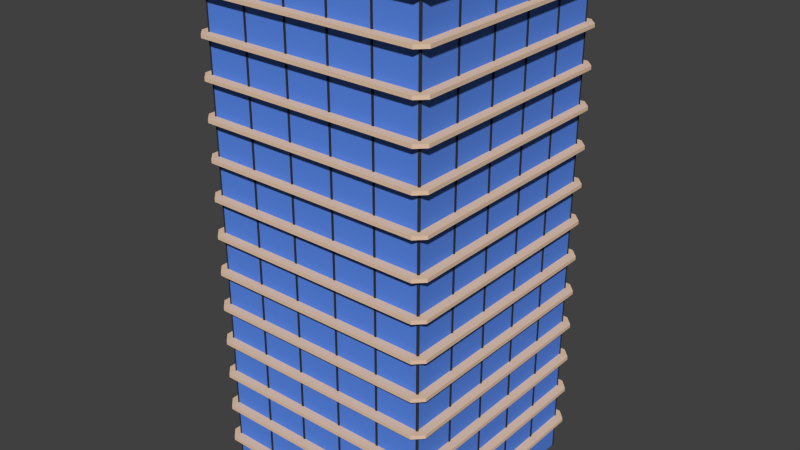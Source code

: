 # Source: skyscraper_7v1.blend  (saved by Blender 2.76.0; exported with 4.5.12 LTS)
import bpy
from mathutils import Matrix  # noqa: F401  (used for matrix-valued properties, if any)

bpy.ops.wm.read_factory_settings(use_empty=True)
scene = bpy.context.scene
scene.name = 'Scene'

# ---- collections
col_collection_1 = bpy.data.collections.new('Collection 1'); scene.collection.children.link(col_collection_1)

# ---- materials (node trees are filled in below, after node groups)
mat_material_001 = bpy.data.materials.new('Material.001')
mat_material_001.alpha_threshold = 0.0
mat_material_001.use_transparent_shadow = False
mat_material_001.diffuse_color = (0.1, 0.2422, 0.8, 1.0)
mat_material_001.roughness = 0.5
mat_material_002 = bpy.data.materials.new('Material.002')
mat_material_002.alpha_threshold = 0.0
mat_material_002.use_transparent_shadow = False
mat_material_002.diffuse_color = (0.03522, 0.03522, 0.03522, 1.0)
mat_material_002.roughness = 0.5
mat_material_003 = bpy.data.materials.new('Material.003')
mat_material_003.alpha_threshold = 0.0
mat_material_003.use_transparent_shadow = False
mat_material_003.diffuse_color = (0.8, 0.5737, 0.4117, 1.0)
mat_material_003.roughness = 0.5
mat_material_004 = bpy.data.materials.new('Material.004')
mat_material_004.alpha_threshold = 0.0
mat_material_004.use_transparent_shadow = False
mat_material_004.diffuse_color = (0.1, 0.2422, 0.8, 1.0)
mat_material_004.roughness = 0.5
mat_material_005 = bpy.data.materials.new('Material.005')
mat_material_005.alpha_threshold = 0.0
mat_material_005.use_transparent_shadow = False
mat_material_005.diffuse_color = (0.03522, 0.03522, 0.03522, 1.0)
mat_material_005.roughness = 0.5
mat_material_006 = bpy.data.materials.new('Material.006')
mat_material_006.alpha_threshold = 0.0
mat_material_006.use_transparent_shadow = False
mat_material_006.diffuse_color = (0.8, 0.5737, 0.4117, 1.0)
mat_material_006.roughness = 0.5
mat_material_007 = bpy.data.materials.new('Material.007')
mat_material_007.alpha_threshold = 0.0
mat_material_007.use_transparent_shadow = False
mat_material_007.diffuse_color = (0.1, 0.2422, 0.8, 1.0)
mat_material_007.roughness = 0.5
mat_material_008 = bpy.data.materials.new('Material.008')
mat_material_008.alpha_threshold = 0.0
mat_material_008.use_transparent_shadow = False
mat_material_008.diffuse_color = (0.03522, 0.03522, 0.03522, 1.0)
mat_material_008.roughness = 0.5
mat_material_009 = bpy.data.materials.new('Material.009')
mat_material_009.alpha_threshold = 0.0
mat_material_009.use_transparent_shadow = False
mat_material_009.diffuse_color = (0.8, 0.5737, 0.4117, 1.0)
mat_material_009.roughness = 0.5
mat_material_010 = bpy.data.materials.new('Material.010')
mat_material_010.alpha_threshold = 0.0
mat_material_010.use_transparent_shadow = False
mat_material_010.diffuse_color = (0.1, 0.2422, 0.8, 1.0)
mat_material_010.roughness = 0.5
mat_material_011 = bpy.data.materials.new('Material.011')
mat_material_011.alpha_threshold = 0.0
mat_material_011.use_transparent_shadow = False
mat_material_011.diffuse_color = (0.03522, 0.03522, 0.03522, 1.0)
mat_material_011.roughness = 0.5
mat_material_012 = bpy.data.materials.new('Material.012')
mat_material_012.alpha_threshold = 0.0
mat_material_012.use_transparent_shadow = False
mat_material_012.diffuse_color = (0.8, 0.5737, 0.4117, 1.0)
mat_material_012.roughness = 0.5

# ---- material node trees

# ---- world
world_world = bpy.data.worlds.new('World'); scene.world = world_world
world_world.color = (0.05088, 0.05088, 0.05088)
world_world.use_sun_shadow = False
world_world.sun_shadow_jitter_overblur = 0.0
world_world.cycles.sampling_method = 'MANUAL'
world_world.cycles.sample_map_resolution = 256

# ---- meshes
me_cube_001 = bpy.data.meshes.new('Cube.001')
me_cube_001.from_pydata([(1.0, -1.0, -1.0), (1.0, -1.0, 1.0), (1.0, 1.0, -1.0), (1.0, 1.0, 1.0), (1.0, 1.042, 1.0), (1.0, 1.042, -1.0), (1.0, -1.042, 1.0), (1.0, -1.042, -1.0), (1.0, 1.0, 1.213), (1.0, -1.0, 1.213), (1.0, 1.042, 1.213), (1.0, -1.042, 1.213), (4.401, 1.042, 1.213), (4.401, 1.042, 1.0), (4.401, 1.0, 1.0), (4.401, -1.0, 1.0), (4.401, -1.042, 1.0), (4.401, 1.0, 1.213), (4.401, -1.0, 1.213), (4.401, -1.042, 1.213), (1.34, 1.0, 1.0), (1.34, 1.0, -1.0), (1.34, -1.0, 1.0), (1.34, -1.0, -1.0), (1.34, 1.042, 1.0), (1.34, 1.042, -1.0), (1.34, -1.042, 1.0), (1.34, -1.042, -1.0), (1.0, 1.084, -1.0), (1.0, 1.084, 1.0), (1.0, 3.084, -1.0), (1.0, 3.084, 1.0), (1.0, 3.126, 1.0), (1.0, 3.126, -1.0), (1.0, 1.042, 1.0), (1.0, 1.042, -1.0), (1.0, 3.084, 1.213), (1.0, 1.084, 1.213), (1.0, 3.126, 1.213), (1.0, 1.042, 1.213), (4.401, 3.126, 1.213), (4.401, 3.126, 1.0), (4.401, 3.084, 1.0), (4.401, 1.084, 1.0), (4.401, 1.042, 1.0), (4.401, 3.084, 1.213), (4.401, 1.084, 1.213), (4.401, 1.042, 1.213), (1.34, 3.084, 1.0), (1.34, 3.084, -1.0), (1.34, 1.084, 1.0), (1.34, 1.084, -1.0), (1.34, 3.126, 1.0), (1.34, 3.126, -1.0), (1.34, 1.042, 1.0), (1.34, 1.042, -1.0), (1.0, 3.167, -1.0), (1.0, 3.167, 1.0), (1.0, 5.167, -1.0), (1.0, 5.167, 1.0), (1.0, 5.209, 1.0), (1.0, 5.209, -1.0), (1.0, 3.126, 1.0), (1.0, 3.126, -1.0), (1.0, 5.167, 1.213), (1.0, 3.167, 1.213), (1.0, 5.209, 1.213), (1.0, 3.126, 1.213), (4.401, 5.209, 1.213), (4.401, 5.209, 1.0), (4.401, 5.167, 1.0), (4.401, 3.167, 1.0), (4.401, 3.126, 1.0), (4.401, 5.167, 1.213), (4.401, 3.167, 1.213), (4.401, 3.126, 1.213), (1.34, 5.167, 1.0), (1.34, 5.167, -1.0), (1.34, 3.167, 1.0), (1.34, 3.167, -1.0), (1.34, 5.209, 1.0), (1.34, 5.209, -1.0), (1.34, 3.126, 1.0), (1.34, 3.126, -1.0), (1.0, 5.251, -1.0), (1.0, 5.251, 1.0), (1.0, 7.251, -1.0), (1.0, 7.251, 1.0), (1.0, 7.293, 1.0), (1.0, 7.293, -1.0), (1.0, 5.209, 1.0), (1.0, 5.209, -1.0), (1.0, 7.251, 1.213), (1.0, 5.251, 1.213), (1.0, 7.293, 1.213), (1.0, 5.209, 1.213), (4.401, 7.293, 1.213), (4.401, 7.293, 1.0), (4.401, 7.251, 1.0), (4.401, 5.251, 1.0), (4.401, 5.209, 1.0), (4.401, 7.251, 1.213), (4.401, 5.251, 1.213), (4.401, 5.209, 1.213), (1.34, 7.251, 1.0), (1.34, 7.251, -1.0), (1.34, 5.251, 1.0), (1.34, 5.251, -1.0), (1.34, 7.293, 1.0), (1.34, 7.293, -1.0), (1.34, 5.209, 1.0), (1.34, 5.209, -1.0), (1.0, 7.335, -1.0), (1.0, 7.335, 1.0), (1.0, 9.335, -1.0), (1.0, 9.335, 1.0), (1.0, 9.377, 1.0), (1.0, 9.377, -1.0), (1.0, 7.293, 1.0), (1.0, 7.293, -1.0), (1.0, 9.335, 1.213), (1.0, 7.335, 1.213), (1.0, 9.377, 1.213), (1.0, 7.293, 1.213), (4.401, 9.377, 1.213), (4.401, 9.377, 1.0), (4.401, 9.335, 1.0), (4.401, 7.335, 1.0), (4.401, 7.293, 1.0), (4.401, 9.335, 1.213), (4.401, 7.335, 1.213), (4.401, 7.293, 1.213), (1.34, 9.335, 1.0), (1.34, 9.335, -1.0), (1.34, 7.335, 1.0), (1.34, 7.335, -1.0), (1.34, 9.377, 1.0), (1.34, 9.377, -1.0), (1.34, 7.293, 1.0), (1.34, 7.293, -1.0), (0.6613, 9.382, -1.0), (0.6613, 9.382, 1.0), (-15.58, 9.382, -1.0), (-15.58, 9.382, 1.0), (-15.93, 9.382, 1.0), (-15.93, 9.382, -1.0), (1.001, 9.382, 1.0), (1.001, 9.382, -1.0), (-15.58, 9.382, 1.213), (0.6613, 9.382, 1.213), (-15.93, 9.382, 1.213), (1.001, 9.382, 1.213), (-15.93, 9.8, 1.213), (-15.93, 9.8, 1.0), (-15.58, 9.8, 1.0), (0.6613, 9.8, 1.0), (1.001, 9.8, 1.0), (-15.58, 9.8, 1.213), (0.6613, 9.8, 1.213), (1.001, 9.8, 1.213), (-15.58, 9.424, 1.0), (-15.58, 9.424, -1.0), (0.6613, 9.424, 1.0), (0.6613, 9.424, -1.0), (-15.93, 9.424, 1.0), (-15.93, 9.424, -1.0), (1.001, 9.424, 1.0), (1.001, 9.424, -1.0), (-16.27, 9.382, -1.0), (-16.27, 9.382, 1.0), (-32.51, 9.382, -1.0), (-32.51, 9.382, 1.0), (-32.85, 9.382, 1.0), (-32.85, 9.382, -1.0), (-15.93, 9.382, 1.0), (-15.93, 9.382, -1.0), (-32.51, 9.382, 1.213), (-16.27, 9.382, 1.213), (-32.85, 9.382, 1.213), (-15.93, 9.382, 1.213), (-32.85, 9.8, 1.213), (-32.85, 9.8, 1.0), (-32.51, 9.8, 1.0), (-16.27, 9.8, 1.0), (-15.93, 9.8, 1.0), (-32.51, 9.8, 1.213), (-16.27, 9.8, 1.213), (-15.93, 9.8, 1.213), (-32.51, 9.424, 1.0), (-32.51, 9.424, -1.0), (-16.27, 9.424, 1.0), (-16.27, 9.424, -1.0), (-32.85, 9.424, 1.0), (-32.85, 9.424, -1.0), (-15.93, 9.424, 1.0), (-15.93, 9.424, -1.0), (-33.19, 9.382, -1.0), (-33.19, 9.382, 1.0), (-49.44, 9.382, -1.0), (-49.44, 9.382, 1.0), (-49.78, 9.382, 1.0), (-49.78, 9.382, -1.0), (-32.85, 9.382, 1.0), (-32.85, 9.382, -1.0), (-49.44, 9.382, 1.213), (-33.19, 9.382, 1.213), (-49.78, 9.382, 1.213), (-32.85, 9.382, 1.213), (-49.78, 9.8, 1.213), (-49.78, 9.8, 1.0), (-49.44, 9.8, 1.0), (-33.19, 9.8, 1.0), (-32.85, 9.8, 1.0), (-49.44, 9.8, 1.213), (-33.19, 9.8, 1.213), (-32.85, 9.8, 1.213), (-49.44, 9.424, 1.0), (-49.44, 9.424, -1.0), (-33.19, 9.424, 1.0), (-33.19, 9.424, -1.0), (-49.78, 9.424, 1.0), (-49.78, 9.424, -1.0), (-32.85, 9.424, 1.0), (-32.85, 9.424, -1.0), (-50.12, 9.382, -1.0), (-50.12, 9.382, 1.0), (-66.36, 9.382, -1.0), (-66.36, 9.382, 1.0), (-66.7, 9.382, 1.0), (-66.7, 9.382, -1.0), (-49.78, 9.382, 1.0), (-49.78, 9.382, -1.0), (-66.36, 9.382, 1.213), (-50.12, 9.382, 1.213), (-66.7, 9.382, 1.213), (-49.78, 9.382, 1.213), (-66.7, 9.8, 1.213), (-66.7, 9.8, 1.0), (-66.36, 9.8, 1.0), (-50.12, 9.8, 1.0), (-49.78, 9.8, 1.0), (-66.36, 9.8, 1.213), (-50.12, 9.8, 1.213), (-49.78, 9.8, 1.213), (-66.36, 9.424, 1.0), (-66.36, 9.424, -1.0), (-50.12, 9.424, 1.0), (-50.12, 9.424, -1.0), (-66.7, 9.424, 1.0), (-66.7, 9.424, -1.0), (-49.78, 9.424, 1.0), (-49.78, 9.424, -1.0), (-67.04, 9.382, -1.0), (-67.04, 9.382, 1.0), (-83.29, 9.382, -1.0), (-83.29, 9.382, 1.0), (-83.63, 9.382, 1.0), (-83.63, 9.382, -1.0), (-66.7, 9.382, 1.0), (-66.7, 9.382, -1.0), (-83.29, 9.382, 1.213), (-67.04, 9.382, 1.213), (-83.63, 9.382, 1.213), (-66.7, 9.382, 1.213), (-83.63, 9.8, 1.213), (-83.63, 9.8, 1.0), (-83.29, 9.8, 1.0), (-67.04, 9.8, 1.0), (-66.7, 9.8, 1.0), (-83.29, 9.8, 1.213), (-67.04, 9.8, 1.213), (-66.7, 9.8, 1.213), (-83.29, 9.424, 1.0), (-83.29, 9.424, -1.0), (-67.04, 9.424, 1.0), (-67.04, 9.424, -1.0), (-83.63, 9.424, 1.0), (-83.63, 9.424, -1.0), (-66.7, 9.424, 1.0), (-66.7, 9.424, -1.0), (-83.61, 9.339, -1.0), (-83.61, 9.339, 1.0), (-83.61, 7.339, -1.0), (-83.61, 7.339, 1.0), (-83.61, 7.297, 1.0), (-83.61, 7.297, -1.0), (-83.61, 9.38, 1.0), (-83.61, 9.38, -1.0), (-83.61, 7.339, 1.213), (-83.61, 9.339, 1.213), (-83.61, 7.297, 1.213), (-83.61, 9.38, 1.213), (-87.01, 7.297, 1.213), (-87.01, 7.297, 1.0), (-87.01, 7.339, 1.0), (-87.01, 9.339, 1.0), (-87.01, 9.38, 1.0), (-87.01, 7.339, 1.213), (-87.01, 9.339, 1.213), (-87.01, 9.38, 1.213), (-83.95, 7.339, 1.0), (-83.95, 7.339, -1.0), (-83.95, 9.339, 1.0), (-83.95, 9.339, -1.0), (-83.95, 7.297, 1.0), (-83.95, 7.297, -1.0), (-83.95, 9.38, 1.0), (-83.95, 9.38, -1.0), (-83.61, 7.255, -1.0), (-83.61, 7.255, 1.0), (-83.61, 5.255, -1.0), (-83.61, 5.255, 1.0), (-83.61, 5.213, 1.0), (-83.61, 5.213, -1.0), (-83.61, 7.297, 1.0), (-83.61, 7.297, -1.0), (-83.61, 5.255, 1.213), (-83.61, 7.255, 1.213), (-83.61, 5.213, 1.213), (-83.61, 7.297, 1.213), (-87.01, 5.213, 1.213), (-87.01, 5.213, 1.0), (-87.01, 5.255, 1.0), (-87.01, 7.255, 1.0), (-87.01, 7.297, 1.0), (-87.01, 5.255, 1.213), (-87.01, 7.255, 1.213), (-87.01, 7.297, 1.213), (-83.95, 5.255, 1.0), (-83.95, 5.255, -1.0), (-83.95, 7.255, 1.0), (-83.95, 7.255, -1.0), (-83.95, 5.213, 1.0), (-83.95, 5.213, -1.0), (-83.95, 7.297, 1.0), (-83.95, 7.297, -1.0), (-83.61, 5.171, -1.0), (-83.61, 5.171, 1.0), (-83.61, 3.171, -1.0), (-83.61, 3.171, 1.0), (-83.61, 3.129, 1.0), (-83.61, 3.129, -1.0), (-83.61, 5.213, 1.0), (-83.61, 5.213, -1.0), (-83.61, 3.171, 1.213), (-83.61, 5.171, 1.213), (-83.61, 3.129, 1.213), (-83.61, 5.213, 1.213), (-87.01, 3.129, 1.213), (-87.01, 3.129, 1.0), (-87.01, 3.171, 1.0), (-87.01, 5.171, 1.0), (-87.01, 5.213, 1.0), (-87.01, 3.171, 1.213), (-87.01, 5.171, 1.213), (-87.01, 5.213, 1.213), (-83.95, 3.171, 1.0), (-83.95, 3.171, -1.0), (-83.95, 5.171, 1.0), (-83.95, 5.171, -1.0), (-83.95, 3.129, 1.0), (-83.95, 3.129, -1.0), (-83.95, 5.213, 1.0), (-83.95, 5.213, -1.0), (-83.61, 3.087, -1.0), (-83.61, 3.087, 1.0), (-83.61, 1.087, -1.0), (-83.61, 1.087, 1.0), (-83.61, 1.045, 1.0), (-83.61, 1.045, -1.0), (-83.61, 3.129, 1.0), (-83.61, 3.129, -1.0), (-83.61, 1.087, 1.213), (-83.61, 3.087, 1.213), (-83.61, 1.045, 1.213), (-83.61, 3.129, 1.213), (-87.01, 1.045, 1.213), (-87.01, 1.045, 1.0), (-87.01, 1.087, 1.0), (-87.01, 3.087, 1.0), (-87.01, 3.129, 1.0), (-87.01, 1.087, 1.213), (-87.01, 3.087, 1.213), (-87.01, 3.129, 1.213), (-83.95, 1.087, 1.0), (-83.95, 1.087, -1.0), (-83.95, 3.087, 1.0), (-83.95, 3.087, -1.0), (-83.95, 1.045, 1.0), (-83.95, 1.045, -1.0), (-83.95, 3.129, 1.0), (-83.95, 3.129, -1.0), (-83.61, 1.004, -1.0), (-83.61, 1.004, 1.0), (-83.61, -0.9964, -1.0), (-83.61, -0.9964, 1.0), (-83.61, -1.038, 1.0), (-83.61, -1.038, -1.0), (-83.61, 1.045, 1.0), (-83.61, 1.045, -1.0), (-83.61, -0.9964, 1.213), (-83.61, 1.004, 1.213), (-83.61, -1.038, 1.213), (-83.61, 1.045, 1.213), (-87.01, -1.038, 1.213), (-87.01, -1.038, 1.0), (-87.01, -0.9964, 1.0), (-87.01, 1.004, 1.0), (-87.01, 1.045, 1.0), (-87.01, -0.9964, 1.213), (-87.01, 1.004, 1.213), (-87.01, 1.045, 1.213), (-83.95, -0.9964, 1.0), (-83.95, -0.9964, -1.0), (-83.95, 1.004, 1.0), (-83.95, 1.004, -1.0), (-83.95, -1.038, 1.0), (-83.95, -1.038, -1.0), (-83.95, 1.045, 1.0), (-83.95, 1.045, -1.0), (-83.27, -1.043, -1.0), (-83.27, -1.043, 1.0), (-67.02, -1.043, -1.0), (-67.02, -1.043, 1.0), (-66.68, -1.043, 1.0), (-66.68, -1.043, -1.0), (-83.61, -1.043, 1.0), (-83.61, -1.043, -1.0), (-67.02, -1.043, 1.213), (-83.27, -1.043, 1.213), (-66.68, -1.043, 1.213), (-83.61, -1.043, 1.213), (-66.68, -1.462, 1.213), (-66.68, -1.462, 1.0), (-67.02, -1.462, 1.0), (-83.27, -1.462, 1.0), (-83.61, -1.462, 1.0), (-67.02, -1.462, 1.213), (-83.27, -1.462, 1.213), (-83.61, -1.462, 1.213), (-67.02, -1.085, 1.0), (-67.02, -1.085, -1.0), (-83.27, -1.085, 1.0), (-83.27, -1.085, -1.0), (-66.68, -1.085, 1.0), (-66.68, -1.085, -1.0), (-83.61, -1.085, 1.0), (-83.61, -1.085, -1.0), (-66.34, -1.043, -1.0), (-66.34, -1.043, 1.0), (-50.1, -1.043, -1.0), (-50.1, -1.043, 1.0), (-49.76, -1.043, 1.0), (-49.76, -1.043, -1.0), (-66.68, -1.043, 1.0), (-66.68, -1.043, -1.0), (-50.1, -1.043, 1.213), (-66.34, -1.043, 1.213), (-49.76, -1.043, 1.213), (-66.68, -1.043, 1.213), (-49.76, -1.462, 1.213), (-49.76, -1.462, 1.0), (-50.1, -1.462, 1.0), (-66.34, -1.462, 1.0), (-66.68, -1.462, 1.0), (-50.1, -1.462, 1.213), (-66.34, -1.462, 1.213), (-66.68, -1.462, 1.213), (-50.1, -1.085, 1.0), (-50.1, -1.085, -1.0), (-66.34, -1.085, 1.0), (-66.34, -1.085, -1.0), (-49.76, -1.085, 1.0), (-49.76, -1.085, -1.0), (-66.68, -1.085, 1.0), (-66.68, -1.085, -1.0), (-49.42, -1.043, -1.0), (-49.42, -1.043, 1.0), (-33.17, -1.043, -1.0), (-33.17, -1.043, 1.0), (-32.83, -1.043, 1.0), (-32.83, -1.043, -1.0), (-49.76, -1.043, 1.0), (-49.76, -1.043, -1.0), (-33.17, -1.043, 1.213), (-49.42, -1.043, 1.213), (-32.83, -1.043, 1.213), (-49.76, -1.043, 1.213), (-32.83, -1.462, 1.213), (-32.83, -1.462, 1.0), (-33.17, -1.462, 1.0), (-49.42, -1.462, 1.0), (-49.76, -1.462, 1.0), (-33.17, -1.462, 1.213), (-49.42, -1.462, 1.213), (-49.76, -1.462, 1.213), (-33.17, -1.085, 1.0), (-33.17, -1.085, -1.0), (-49.42, -1.085, 1.0), (-49.42, -1.085, -1.0), (-32.83, -1.085, 1.0), (-32.83, -1.085, -1.0), (-49.76, -1.085, 1.0), (-49.76, -1.085, -1.0), (-32.49, -1.043, -1.0), (-32.49, -1.043, 1.0), (-16.25, -1.043, -1.0), (-16.25, -1.043, 1.0), (-15.91, -1.043, 1.0), (-15.91, -1.043, -1.0), (-32.83, -1.043, 1.0), (-32.83, -1.043, -1.0), (-16.25, -1.043, 1.213), (-32.49, -1.043, 1.213), (-15.91, -1.043, 1.213), (-32.83, -1.043, 1.213), (-15.91, -1.462, 1.213), (-15.91, -1.462, 1.0), (-16.25, -1.462, 1.0), (-32.49, -1.462, 1.0), (-32.83, -1.462, 1.0), (-16.25, -1.462, 1.213), (-32.49, -1.462, 1.213), (-32.83, -1.462, 1.213), (-16.25, -1.085, 1.0), (-16.25, -1.085, -1.0), (-32.49, -1.085, 1.0), (-32.49, -1.085, -1.0), (-15.91, -1.085, 1.0), (-15.91, -1.085, -1.0), (-32.83, -1.085, 1.0), (-32.83, -1.085, -1.0), (-15.56, -1.043, -1.0), (-15.56, -1.043, 1.0), (0.6813, -1.043, -1.0), (0.6813, -1.043, 1.0), (1.021, -1.043, 1.0), (1.021, -1.043, -1.0), (-15.91, -1.043, 1.0), (-15.91, -1.043, -1.0), (0.6813, -1.043, 1.213), (-15.56, -1.043, 1.213), (1.021, -1.043, 1.213), (-15.91, -1.043, 1.213), (1.021, -1.462, 1.213), (1.021, -1.462, 1.0), (0.6813, -1.462, 1.0), (-15.56, -1.462, 1.0), (-15.91, -1.462, 1.0), (0.6813, -1.462, 1.213), (-15.56, -1.462, 1.213), (-15.91, -1.462, 1.213), (0.6813, -1.085, 1.0), (0.6813, -1.085, -1.0), (-15.56, -1.085, 1.0), (-15.56, -1.085, -1.0), (1.021, -1.085, 1.0), (1.021, -1.085, -1.0), (-15.91, -1.085, 1.0), (-15.91, -1.085, -1.0)], [], [(10, 8, 17, 12), (3, 1, 0, 2), (1, 6, 26, 22), (7, 0, 23, 27), (9, 11, 19, 18), (15, 14, 17, 18), (16, 15, 18, 19), (14, 13, 12, 17), (1, 3, 14, 15), (3, 4, 13, 14), (6, 1, 15, 16), (8, 9, 18, 17), (20, 21, 25, 24), (23, 22, 26, 27), (3, 2, 21, 20), (4, 3, 20, 24), (2, 5, 25, 21), (0, 1, 22, 23), (38, 36, 45, 40), (31, 29, 28, 30), (29, 34, 54, 50), (35, 28, 51, 55), (37, 39, 47, 46), (43, 42, 45, 46), (44, 43, 46, 47), (42, 41, 40, 45), (29, 31, 42, 43), (31, 32, 41, 42), (34, 29, 43, 44), (36, 37, 46, 45), (48, 49, 53, 52), (51, 50, 54, 55), (31, 30, 49, 48), (32, 31, 48, 52), (30, 33, 53, 49), (28, 29, 50, 51), (66, 64, 73, 68), (59, 57, 56, 58), (57, 62, 82, 78), (63, 56, 79, 83), (65, 67, 75, 74), (71, 70, 73, 74), (72, 71, 74, 75), (70, 69, 68, 73), (57, 59, 70, 71), (59, 60, 69, 70), (62, 57, 71, 72), (64, 65, 74, 73), (76, 77, 81, 80), (79, 78, 82, 83), (59, 58, 77, 76), (60, 59, 76, 80), (58, 61, 81, 77), (56, 57, 78, 79), (94, 92, 101, 96), (87, 85, 84, 86), (85, 90, 110, 106), (91, 84, 107, 111), (93, 95, 103, 102), (99, 98, 101, 102), (100, 99, 102, 103), (98, 97, 96, 101), (85, 87, 98, 99), (87, 88, 97, 98), (90, 85, 99, 100), (92, 93, 102, 101), (104, 105, 109, 108), (107, 106, 110, 111), (87, 86, 105, 104), (88, 87, 104, 108), (86, 89, 109, 105), (84, 85, 106, 107), (122, 120, 129, 124), (115, 113, 112, 114), (113, 118, 138, 134), (119, 112, 135, 139), (121, 123, 131, 130), (127, 126, 129, 130), (128, 127, 130, 131), (126, 125, 124, 129), (113, 115, 126, 127), (115, 116, 125, 126), (118, 113, 127, 128), (120, 121, 130, 129), (132, 133, 137, 136), (135, 134, 138, 139), (115, 114, 133, 132), (116, 115, 132, 136), (114, 117, 137, 133), (112, 113, 134, 135), (150, 148, 157, 152), (143, 141, 140, 142), (141, 146, 166, 162), (147, 140, 163, 167), (149, 151, 159, 158), (155, 154, 157, 158), (156, 155, 158, 159), (154, 153, 152, 157), (141, 143, 154, 155), (143, 144, 153, 154), (146, 141, 155, 156), (148, 149, 158, 157), (160, 161, 165, 164), (163, 162, 166, 167), (143, 142, 161, 160), (144, 143, 160, 164), (142, 145, 165, 161), (140, 141, 162, 163), (178, 176, 185, 180), (171, 169, 168, 170), (169, 174, 194, 190), (175, 168, 191, 195), (177, 179, 187, 186), (183, 182, 185, 186), (184, 183, 186, 187), (182, 181, 180, 185), (169, 171, 182, 183), (171, 172, 181, 182), (174, 169, 183, 184), (176, 177, 186, 185), (188, 189, 193, 192), (191, 190, 194, 195), (171, 170, 189, 188), (172, 171, 188, 192), (170, 173, 193, 189), (168, 169, 190, 191), (206, 204, 213, 208), (199, 197, 196, 198), (197, 202, 222, 218), (203, 196, 219, 223), (205, 207, 215, 214), (211, 210, 213, 214), (212, 211, 214, 215), (210, 209, 208, 213), (197, 199, 210, 211), (199, 200, 209, 210), (202, 197, 211, 212), (204, 205, 214, 213), (216, 217, 221, 220), (219, 218, 222, 223), (199, 198, 217, 216), (200, 199, 216, 220), (198, 201, 221, 217), (196, 197, 218, 219), (234, 232, 241, 236), (227, 225, 224, 226), (225, 230, 250, 246), (231, 224, 247, 251), (233, 235, 243, 242), (239, 238, 241, 242), (240, 239, 242, 243), (238, 237, 236, 241), (225, 227, 238, 239), (227, 228, 237, 238), (230, 225, 239, 240), (232, 233, 242, 241), (244, 245, 249, 248), (247, 246, 250, 251), (227, 226, 245, 244), (228, 227, 244, 248), (226, 229, 249, 245), (224, 225, 246, 247), (262, 260, 269, 264), (255, 253, 252, 254), (253, 258, 278, 274), (259, 252, 275, 279), (261, 263, 271, 270), (267, 266, 269, 270), (268, 267, 270, 271), (266, 265, 264, 269), (253, 255, 266, 267), (255, 256, 265, 266), (258, 253, 267, 268), (260, 261, 270, 269), (272, 273, 277, 276), (275, 274, 278, 279), (255, 254, 273, 272), (256, 255, 272, 276), (254, 257, 277, 273), (252, 253, 274, 275), (124, 125, 156, 159), (124, 159, 151, 122), (125, 116, 146, 156), (137, 167, 166, 136), (290, 288, 297, 292), (283, 281, 280, 282), (281, 286, 306, 302), (287, 280, 303, 307), (289, 291, 299, 298), (295, 294, 297, 298), (296, 295, 298, 299), (294, 293, 292, 297), (281, 283, 294, 295), (283, 284, 293, 294), (286, 281, 295, 296), (288, 289, 298, 297), (300, 301, 305, 304), (303, 302, 306, 307), (283, 282, 301, 300), (284, 283, 300, 304), (282, 285, 305, 301), (280, 281, 302, 303), (318, 316, 325, 320), (311, 309, 308, 310), (309, 314, 334, 330), (315, 308, 331, 335), (317, 319, 327, 326), (323, 322, 325, 326), (324, 323, 326, 327), (322, 321, 320, 325), (309, 311, 322, 323), (311, 312, 321, 322), (314, 309, 323, 324), (316, 317, 326, 325), (328, 329, 333, 332), (331, 330, 334, 335), (311, 310, 329, 328), (312, 311, 328, 332), (310, 313, 333, 329), (308, 309, 330, 331), (346, 344, 353, 348), (339, 337, 336, 338), (337, 342, 362, 358), (343, 336, 359, 363), (345, 347, 355, 354), (351, 350, 353, 354), (352, 351, 354, 355), (350, 349, 348, 353), (337, 339, 350, 351), (339, 340, 349, 350), (342, 337, 351, 352), (344, 345, 354, 353), (356, 357, 361, 360), (359, 358, 362, 363), (339, 338, 357, 356), (340, 339, 356, 360), (338, 341, 361, 357), (336, 337, 358, 359), (374, 372, 381, 376), (367, 365, 364, 366), (365, 370, 390, 386), (371, 364, 387, 391), (373, 375, 383, 382), (379, 378, 381, 382), (380, 379, 382, 383), (378, 377, 376, 381), (365, 367, 378, 379), (367, 368, 377, 378), (370, 365, 379, 380), (372, 373, 382, 381), (384, 385, 389, 388), (387, 386, 390, 391), (367, 366, 385, 384), (368, 367, 384, 388), (366, 369, 389, 385), (364, 365, 386, 387), (402, 400, 409, 404), (395, 393, 392, 394), (393, 398, 418, 414), (399, 392, 415, 419), (401, 403, 411, 410), (407, 406, 409, 410), (408, 407, 410, 411), (406, 405, 404, 409), (393, 395, 406, 407), (395, 396, 405, 406), (398, 393, 407, 408), (400, 401, 410, 409), (412, 413, 417, 416), (415, 414, 418, 419), (395, 394, 413, 412), (396, 395, 412, 416), (394, 397, 417, 413), (392, 393, 414, 415), (430, 428, 437, 432), (423, 421, 420, 422), (421, 426, 446, 442), (427, 420, 443, 447), (429, 431, 439, 438), (435, 434, 437, 438), (436, 435, 438, 439), (434, 433, 432, 437), (421, 423, 434, 435), (423, 424, 433, 434), (426, 421, 435, 436), (428, 429, 438, 437), (440, 441, 445, 444), (443, 442, 446, 447), (423, 422, 441, 440), (424, 423, 440, 444), (422, 425, 445, 441), (420, 421, 442, 443), (458, 456, 465, 460), (451, 449, 448, 450), (449, 454, 474, 470), (455, 448, 471, 475), (457, 459, 467, 466), (463, 462, 465, 466), (464, 463, 466, 467), (462, 461, 460, 465), (449, 451, 462, 463), (451, 452, 461, 462), (454, 449, 463, 464), (456, 457, 466, 465), (468, 469, 473, 472), (471, 470, 474, 475), (451, 450, 469, 468), (452, 451, 468, 472), (450, 453, 473, 469), (448, 449, 470, 471), (486, 484, 493, 488), (479, 477, 476, 478), (477, 482, 502, 498), (483, 476, 499, 503), (485, 487, 495, 494), (491, 490, 493, 494), (492, 491, 494, 495), (490, 489, 488, 493), (477, 479, 490, 491), (479, 480, 489, 490), (482, 477, 491, 492), (484, 485, 494, 493), (496, 497, 501, 500), (499, 498, 502, 503), (479, 478, 497, 496), (480, 479, 496, 500), (478, 481, 501, 497), (476, 477, 498, 499), (514, 512, 521, 516), (507, 505, 504, 506), (505, 510, 530, 526), (511, 504, 527, 531), (513, 515, 523, 522), (519, 518, 521, 522), (520, 519, 522, 523), (518, 517, 516, 521), (505, 507, 518, 519), (507, 508, 517, 518), (510, 505, 519, 520), (512, 513, 522, 521), (524, 525, 529, 528), (527, 526, 530, 531), (507, 506, 525, 524), (508, 507, 524, 528), (506, 509, 529, 525), (504, 505, 526, 527), (542, 540, 549, 544), (535, 533, 532, 534), (533, 538, 558, 554), (539, 532, 555, 559), (541, 543, 551, 550), (547, 546, 549, 550), (548, 547, 550, 551), (546, 545, 544, 549), (533, 535, 546, 547), (535, 536, 545, 546), (538, 533, 547, 548), (540, 541, 550, 549), (552, 553, 557, 556), (555, 554, 558, 559), (535, 534, 553, 552), (536, 535, 552, 556), (534, 537, 557, 553), (532, 533, 554, 555), (404, 405, 436, 439), (404, 439, 431, 402), (405, 396, 426, 436), (417, 447, 446, 416), (277, 307, 306, 276), (264, 265, 296, 299), (264, 299, 291, 262), (265, 256, 286, 296), (16, 19, 544, 545), (19, 11, 542, 544), (16, 536, 545, 6), (27, 26, 556, 557)])
me_cube_001.polygons.foreach_set('material_index', [2, 0, 0, 0, 2, 2, 2, 2, 2, 2, 2, 2, 1, 1, 1, 0, 0, 1, 2, 0, 0, 0, 2, 2, 2, 2, 2, 2, 2, 2, 1, 1, 1, 0, 0, 1, 2, 0, 0, 0, 2, 2, 2, 2, 2, 2, 2, 2, 1, 1, 1, 0, 0, 1, 2, 0, 0, 0, 2, 2, 2, 2, 2, 2, 2, 2, 1, 1, 1, 0, 0, 1, 2, 0, 0, 0, 2, 2, 2, 2, 2, 2, 2, 2, 1, 1, 1, 0, 0, 1, 5, 3, 3, 3, 5, 5, 5, 5, 5, 5, 5, 5, 4, 4, 4, 3, 3, 4, 5, 3, 3, 3, 5, 5, 5, 5, 5, 5, 5, 5, 4, 4, 4, 3, 3, 4, 5, 3, 3, 3, 5, 5, 5, 5, 5, 5, 5, 5, 4, 4, 4, 3, 3, 4, 5, 3, 3, 3, 5, 5, 5, 5, 5, 5, 5, 5, 4, 4, 4, 3, 3, 4, 5, 3, 3, 3, 5, 5, 5, 5, 5, 5, 5, 5, 4, 4, 4, 3, 3, 4, 2, 2, 2, 1, 8, 6, 6, 6, 8, 8, 8, 8, 8, 8, 8, 8, 7, 7, 7, 6, 6, 7, 8, 6, 6, 6, 8, 8, 8, 8, 8, 8, 8, 8, 7, 7, 7, 6, 6, 7, 8, 6, 6, 6, 8, 8, 8, 8, 8, 8, 8, 8, 7, 7, 7, 6, 6, 7, 8, 6, 6, 6, 8, 8, 8, 8, 8, 8, 8, 8, 7, 7, 7, 6, 6, 7, 8, 6, 6, 6, 8, 8, 8, 8, 8, 8, 8, 8, 7, 7, 7, 6, 6, 7, 11, 9, 9, 9, 11, 11, 11, 11, 11, 11, 11, 11, 10, 10, 10, 9, 9, 10, 11, 9, 9, 9, 11, 11, 11, 11, 11, 11, 11, 11, 10, 10, 10, 9, 9, 10, 11, 9, 9, 9, 11, 11, 11, 11, 11, 11, 11, 11, 10, 10, 10, 9, 9, 10, 11, 9, 9, 9, 11, 11, 11, 11, 11, 11, 11, 11, 10, 10, 10, 9, 9, 10, 11, 9, 9, 9, 11, 11, 11, 11, 11, 11, 11, 11, 10, 10, 10, 9, 9, 10, 8, 8, 8, 7, 1, 2, 2, 2, 2, 2, 2, 1])
me_cube_001.materials.append(mat_material_001)
me_cube_001.materials.append(mat_material_002)
me_cube_001.materials.append(mat_material_003)
me_cube_001.materials.append(mat_material_004)
me_cube_001.materials.append(mat_material_005)
me_cube_001.materials.append(mat_material_006)
me_cube_001.materials.append(mat_material_007)
me_cube_001.materials.append(mat_material_008)
me_cube_001.materials.append(mat_material_009)
me_cube_001.materials.append(mat_material_010)
me_cube_001.materials.append(mat_material_011)
me_cube_001.materials.append(mat_material_012)
me_cube_001.use_remesh_preserve_volume = False
me_cube_001.use_remesh_preserve_attributes = False
me_cube_001.use_mirror_vertex_groups = False
me_cube_001.update()

# ---- objects
ob_cube = bpy.data.objects.new('Cube', me_cube_001)

# ---- transforms, parenting, visibility, modifiers, constraints
ob_cube.location = (0.0, -9.479, 1.959)
ob_cube.scale = (0.294, 2.388, 1.878)
ob_cube.lineart.crease_threshold = 0.0
_m = ob_cube.modifiers.new('Array', 'ARRAY')
_m.count = 14
_m.constant_offset_displace = (0.0, 0.0, 0.0)
_m.relative_offset_displace = (0.0, 0.0, 1.0)

# ---- collection membership
col_collection_1.objects.link(ob_cube)

# ---- scene / render settings (as saved in the file)
scene.frame_start = 1; scene.frame_end = 250; scene.frame_set(1)
scene.render.engine = 'BLENDER_EEVEE_NEXT'
scene.render.resolution_percentage = 50
scene.render.dither_intensity = 0.0
scene.cycles.use_denoising = False
scene.cycles.samples = 10
scene.cycles.sampling_pattern = 'TABULATED_SOBOL'
scene.cycles.light_sampling_threshold = 0.0
scene.cycles.use_adaptive_sampling = False
scene.cycles.use_light_tree = False
scene.cycles.blur_glossy = 0.0
scene.cycles.pixel_filter_type = 'GAUSSIAN'
scene.cycles.sample_clamp_indirect = 0.0
scene.view_settings.view_transform = 'Standard'
bpy.context.view_layer.update()

# ---- added for rendering (the .blend has no active camera and no usable light): camera, sun
cam_auto = bpy.data.cameras.new('AutoCamera')
cam_auto.lens = 50.0
cam_auto.sensor_width = 36.0
cam_auto.clip_end = 1128.7
ob_auto_camera = bpy.data.objects.new('AutoCamera', cam_auto)
scene.collection.objects.link(ob_auto_camera)
ob_auto_camera.location = (52.1699, -76.698, 80.627)
ob_auto_camera.rotation_euler = (1.09748, -7.21219e-08, 0.694738)
scene.camera = ob_auto_camera
light_auto_sun = bpy.data.lights.new('AutoSun', 'SUN')
light_auto_sun.energy = 3.0
light_auto_sun.angle = 0.0523599
ob_auto_sun = bpy.data.objects.new('AutoSun', light_auto_sun)
scene.collection.objects.link(ob_auto_sun)
ob_auto_sun.rotation_euler = (0.872665, 0.174533, 0.523599)
bpy.context.view_layer.update()
